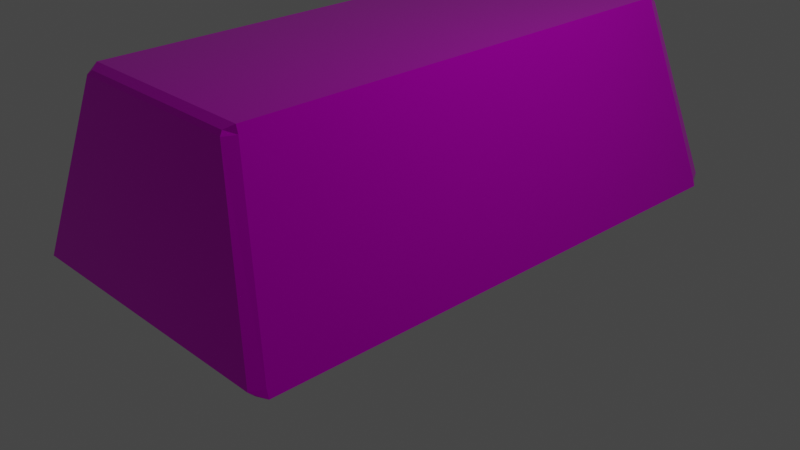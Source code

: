 # Source: GoldBar1.blend  (saved by Blender 3.6.11; exported with 4.5.12 LTS)
import bpy
from mathutils import Matrix  # noqa: F401  (used for matrix-valued properties, if any)

bpy.ops.wm.read_factory_settings(use_empty=True)
scene = bpy.context.scene
scene.name = 'Scene'

# ---- collections
col_collection = bpy.data.collections.new('Collection'); scene.collection.children.link(col_collection)

# ---- images (referenced by path relative to the original .blend; pixels are not part of the script)
import os
ASSET_DIR = os.environ.get("B2B_ASSET_DIR", "")  # directory of the original .blend (textures are referenced by path, not embedded)
HERE = os.path.dirname(os.path.abspath(__file__))  # packed textures are extracted next to this script under _unpacked/

def load_image(name, relpath, width, height, colorspace="sRGB"):
    """Load a texture the original file referenced (path relative to the .blend, or extracted next to this script)."""
    p = next((c for c in (os.path.join(HERE, relpath), os.path.join(ASSET_DIR, relpath)) if relpath and os.path.exists(c)), "")
    if p:
        img = bpy.data.images.load(p, check_existing=True)
        img.name = name
    else:  # same state as the original file: an image datablock whose file is absent (Cycles renders it pink)
        img = bpy.data.images.new(name, width, height)
        img.source = "FILE"
        img.filepath = "//" + (relpath or name)
    img.colorspace_settings.name = colorspace
    return img
img_gold_texture_background_lf49m5gkv71gep3j_jpg = load_image('gold-texture-background-lf49m5gkv71gep3j.jpg', 'gold-texture-background-lf49m5gkv71gep3j.jpg', 1024, 1024, 'sRGB')

# ---- materials (node trees are filled in below, after node groups)
mat_material = bpy.data.materials.new('Material')
mat_material.alpha_threshold = 0.0
mat_material.use_transparent_shadow = False
mat_material.roughness = 0.5
mat_material.line_color = (0.0, 0.0, 0.0, 1.0)

# ---- material node trees
mat_material.use_nodes = True; mat_material.node_tree.nodes.clear()
_N = mat_material.node_tree.nodes; _L = mat_material.node_tree.links
n0 = _N.new('ShaderNodeOutputMaterial'); n0.name = 'Material Output'; n0.location = (300, 300)
n1 = _N.new('ShaderNodeBsdfPrincipled'); n1.name = 'Principled BSDF'; n1.location = (10, 300)
n1.distribution = 'GGX'
n1.subsurface_method = 'RANDOM_WALK_SKIN'
n1.inputs[1].default_value = 0.8116
n1.inputs[2].default_value = 0.1336
n1.inputs[3].default_value = 1.45
n1.inputs[27].default_value = (0.0, 0.0, 0.0, 1.0)
n1.inputs[28].default_value = 1.0
n2 = _N.new('ShaderNodeTexImage'); n2.name = 'Image Texture'; n2.location = (-280, 271)
n2.image = img_gold_texture_background_lf49m5gkv71gep3j_jpg
_L.new(n1.outputs[0], n0.inputs[0])
_L.new(n2.outputs[0], n1.inputs[0])
n0.is_active_output = True

# ---- world
world_world = bpy.data.worlds.new('World'); scene.world = world_world
world_world.use_nodes = True; world_world.node_tree.nodes.clear()
_N = world_world.node_tree.nodes; _L = world_world.node_tree.links
n0 = _N.new('ShaderNodeOutputWorld'); n0.name = 'World Output'; n0.location = (300, 300)
n1 = _N.new('ShaderNodeBackground'); n1.name = 'Background'; n1.location = (10, 300)
n1.inputs[0].default_value = (0.05088, 0.05088, 0.05088, 1.0)
_L.new(n1.outputs[0], n0.inputs[0])
n0.is_active_output = True
world_world.color = (0.05088, 0.05088, 0.05088)
world_world.use_sun_shadow = False
world_world.sun_shadow_jitter_overblur = 0.0

# ---- cameras
cam_camera = bpy.data.cameras.new('Camera')
cam_camera.clip_end = 100.0
cam_camera.ortho_scale = 7.314

# ---- lights
light_light = bpy.data.lights.new('Light', 'POINT')
light_light.transmission_factor = 0.0
light_light.energy = 1000.0
light_light.shadow_soft_size = 0.1
light_light.shadow_maximum_resolution = 0.006
light_light.use_absolute_resolution = True

# ---- meshes
me_cube = bpy.data.meshes.new('Cube')
me_cube.from_pydata([(0.941, 2.674, 0.9764), (1.541, 2.941, -0.9724), (0.941, -2.668, 0.9575), (1.541, -2.946, -0.9606), (-0.941, 2.674, 0.9764), (-1.541, 2.941, -0.9724), (-0.941, -2.668, 0.9575), (-1.541, -2.946, -0.9606), (1.515, 3.0, -0.913), (-1.515, -3.0, -0.913), (1.515, -3.0, -0.913), (-1.515, 3.0, -0.913), (-0.965, -2.705, 0.9198), (0.965, 2.706, 0.9198), (0.965, -2.705, 0.9198), (-0.965, 2.706, 0.9198), (-1.6, -2.865, -1.0), (1.0, -2.583, 1.0), (-1.0, -2.583, 1.0), (1.6, -2.865, -1.0), (1.574, -2.865, -0.913), (-1.574, -2.865, -0.913), (1.024, -2.583, 0.9198), (-1.024, -2.583, 0.9198), (-1.0, 2.578, 1.0), (1.6, 2.859, -1.0), (-1.574, 2.859, -0.913), (-1.024, 2.578, 0.9198), (-1.6, 2.859, -1.0), (1.0, 2.578, 1.0), (1.574, 2.859, -0.913), (1.024, 2.578, 0.9198), (0.0, 2.941, -0.9724), (0.0, -2.668, 0.9575), (0.0, -2.946, -0.9606), (0.0, 2.674, 0.9764), (0.0, 3.0, -0.913), (0.0, -3.0, -0.913), (0.0, 2.706, 0.9198), (0.0, -2.705, 0.9198), (0.0, -2.865, -1.0), (0.0, -2.583, 1.0), (0.0, 2.578, 1.0), (0.0, 2.859, -1.0), (-1.428, 2.941, -0.9724), (-0.8923, -2.668, 0.9575), (-1.404, -3.0, -0.913), (-0.9138, -2.705, 0.9198), (-1.428, -2.865, -1.0), (-1.428, 2.859, -1.0), (-1.428, -2.946, -0.9606), (-0.8923, 2.674, 0.9764), (-1.404, 3.0, -0.913), (-0.9138, 2.706, 0.9198), (-0.8923, -2.583, 1.0), (-0.8923, 2.578, 1.0), (1.428, -2.946, -0.9606), (0.8923, 2.674, 0.9764), (1.404, 3.0, -0.913), (0.9138, 2.706, 0.9198), (0.8923, -2.583, 1.0), (0.8923, 2.578, 1.0), (1.428, 2.941, -0.9724), (0.8923, -2.668, 0.9575), (1.404, -3.0, -0.913), (0.9138, -2.705, 0.9198), (1.428, -2.865, -1.0), (1.428, 2.859, -1.0)], [], [(54, 18, 6, 45), (47, 45, 6, 12), (27, 24, 4, 15), (66, 19, 3, 56), (22, 17, 2, 14), (59, 57, 0, 13), (62, 58, 8, 1), (19, 20, 10, 3), (28, 26, 11, 5), (50, 46, 9, 7), (58, 59, 13, 8), (20, 22, 14, 10), (26, 27, 15, 11), (46, 47, 12, 9), (9, 12, 23, 21), (30, 31, 22, 20), (7, 9, 21, 16), (25, 30, 20, 19), (31, 29, 17, 22), (67, 25, 19, 66), (12, 6, 18, 23), (55, 24, 18, 54), (51, 4, 24, 55), (62, 1, 25, 67), (13, 0, 29, 31), (1, 8, 30, 25), (8, 13, 31, 30), (21, 23, 27, 26), (16, 21, 26, 28), (23, 18, 24, 27), (44, 32, 43, 49), (57, 35, 42, 61), (61, 42, 41, 60), (49, 43, 40, 48), (64, 65, 39, 37), (52, 53, 38, 36), (56, 64, 37, 34), (44, 52, 36, 32), (53, 51, 35, 38), (48, 40, 34, 50), (65, 63, 33, 39), (60, 41, 33, 63), (16, 48, 50, 7), (15, 4, 51, 53), (5, 11, 52, 44), (11, 15, 53, 52), (28, 49, 48, 16), (5, 44, 49, 28), (35, 51, 55, 42), (42, 55, 54, 41), (37, 39, 47, 46), (34, 37, 46, 50), (39, 33, 45, 47), (41, 54, 45, 33), (17, 60, 63, 2), (14, 2, 63, 65), (3, 10, 64, 56), (10, 14, 65, 64), (29, 61, 60, 17), (0, 57, 61, 29), (32, 62, 67, 43), (43, 67, 66, 40), (36, 38, 59, 58), (32, 36, 58, 62), (38, 35, 57, 59), (40, 66, 56, 34)])
_uv = me_cube.uv_layers.new(name='UVMap')
_uv.uv.foreach_set('vector', [0.8615, 0.7444, 0.875, 0.7444, 0.875, 0.75, 0.8615, 0.75, 0.615, 0.9865, 0.625, 0.9865, 0.625, 1.0, 0.615, 1.0, 0.615, 0.2441, 0.625, 0.2441, 0.625, 0.25, 0.615, 0.25, 0.3615, 0.7444, 0.375, 0.7444, 0.375, 0.75, 0.3615, 0.75, 0.615, 0.7444, 0.625, 0.7444, 0.625, 0.75, 0.615, 0.75, 0.615, 0.4865, 0.625, 0.4865, 0.625, 0.5, 0.615, 0.5, 0.375, 0.4865, 0.3859, 0.4865, 0.3859, 0.5, 0.375, 0.5, 0.375, 0.7444, 0.3859, 0.7444, 0.3859, 0.75, 0.375, 0.75, 0.375, 0.2441, 0.3859, 0.2441, 0.3859, 0.25, 0.375, 0.25, 0.375, 0.9865, 0.3859, 0.9865, 0.3859, 1.0, 0.375, 1.0, 0.3859, 0.4865, 0.615, 0.4865, 0.615, 0.5, 0.3859, 0.5, 0.3859, 0.7444, 0.615, 0.7444, 0.615, 0.75, 0.3859, 0.75, 0.3859, 0.2441, 0.615, 0.2441, 0.615, 0.25, 0.3859, 0.25, 0.3859, 0.9865, 0.615, 0.9865, 0.615, 1.0, 0.3859, 1.0, 0.3859, 0.0, 0.615, 0.0, 0.615, 0.005615, 0.3859, 0.005615, 0.3859, 0.5059, 0.615, 0.5059, 0.615, 0.7444, 0.3859, 0.7444, 0.375, 0.0, 0.3859, 0.0, 0.3859, 0.005615, 0.375, 0.005615, 0.375, 0.5059, 0.3859, 0.5059, 0.3859, 0.7444, 0.375, 0.7444, 0.615, 0.5059, 0.625, 0.5059, 0.625, 0.7444, 0.615, 0.7444, 0.3615, 0.5059, 0.375, 0.5059, 0.375, 0.7444, 0.3615, 0.7444, 0.615, 0.0, 0.625, 0.0, 0.625, 0.005615, 0.615, 0.005615, 0.8615, 0.5059, 0.875, 0.5059, 0.875, 0.7444, 0.8615, 0.7444, 0.8615, 0.5, 0.875, 0.5, 0.875, 0.5059, 0.8615, 0.5059, 0.3615, 0.5, 0.375, 0.5, 0.375, 0.5059, 0.3615, 0.5059, 0.615, 0.5, 0.625, 0.5, 0.625, 0.5059, 0.615, 0.5059, 0.375, 0.5, 0.3859, 0.5, 0.3859, 0.5059, 0.375, 0.5059, 0.3859, 0.5, 0.615, 0.5, 0.615, 0.5059, 0.3859, 0.5059, 0.3859, 0.005615, 0.615, 0.005615, 0.615, 0.2441, 0.3859, 0.2441, 0.375, 0.005615, 0.3859, 0.005615, 0.3859, 0.2441, 0.375, 0.2441, 0.615, 0.005615, 0.625, 0.005615, 0.625, 0.2441, 0.615, 0.2441, 0.1385, 0.5, 0.25, 0.5, 0.25, 0.5059, 0.1385, 0.5059, 0.6385, 0.5, 0.75, 0.5, 0.75, 0.5059, 0.6385, 0.5059, 0.6385, 0.5059, 0.75, 0.5059, 0.75, 0.7444, 0.6385, 0.7444, 0.1385, 0.5059, 0.25, 0.5059, 0.25, 0.7444, 0.1385, 0.7444, 0.3859, 0.7635, 0.615, 0.7635, 0.615, 0.875, 0.3859, 0.875, 0.3859, 0.2635, 0.615, 0.2635, 0.615, 0.375, 0.3859, 0.375, 0.375, 0.7635, 0.3859, 0.7635, 0.3859, 0.875, 0.375, 0.875, 0.375, 0.2635, 0.3859, 0.2635, 0.3859, 0.375, 0.375, 0.375, 0.615, 0.2635, 0.625, 0.2635, 0.625, 0.375, 0.615, 0.375, 0.1385, 0.7444, 0.25, 0.7444, 0.25, 0.75, 0.1385, 0.75, 0.615, 0.7635, 0.625, 0.7635, 0.625, 0.875, 0.615, 0.875, 0.6385, 0.7444, 0.75, 0.7444, 0.75, 0.75, 0.6385, 0.75, 0.125, 0.7444, 0.1385, 0.7444, 0.1385, 0.75, 0.125, 0.75, 0.615, 0.25, 0.625, 0.25, 0.625, 0.2635, 0.615, 0.2635, 0.375, 0.25, 0.3859, 0.25, 0.3859, 0.2635, 0.375, 0.2635, 0.3859, 0.25, 0.615, 0.25, 0.615, 0.2635, 0.3859, 0.2635, 0.125, 0.5059, 0.1385, 0.5059, 0.1385, 0.7444, 0.125, 0.7444, 0.125, 0.5, 0.1385, 0.5, 0.1385, 0.5059, 0.125, 0.5059, 0.75, 0.5, 0.8615, 0.5, 0.8615, 0.5059, 0.75, 0.5059, 0.75, 0.5059, 0.8615, 0.5059, 0.8615, 0.7444, 0.75, 0.7444, 0.3859, 0.875, 0.615, 0.875, 0.615, 0.9865, 0.3859, 0.9865, 0.375, 0.875, 0.3859, 0.875, 0.3859, 0.9865, 0.375, 0.9865, 0.615, 0.875, 0.625, 0.875, 0.625, 0.9865, 0.615, 0.9865, 0.75, 0.7444, 0.8615, 0.7444, 0.8615, 0.75, 0.75, 0.75, 0.625, 0.7444, 0.6385, 0.7444, 0.6385, 0.75, 0.625, 0.75, 0.615, 0.75, 0.625, 0.75, 0.625, 0.7635, 0.615, 0.7635, 0.375, 0.75, 0.3859, 0.75, 0.3859, 0.7635, 0.375, 0.7635, 0.3859, 0.75, 0.615, 0.75, 0.615, 0.7635, 0.3859, 0.7635, 0.625, 0.5059, 0.6385, 0.5059, 0.6385, 0.7444, 0.625, 0.7444, 0.625, 0.5, 0.6385, 0.5, 0.6385, 0.5059, 0.625, 0.5059, 0.25, 0.5, 0.3615, 0.5, 0.3615, 0.5059, 0.25, 0.5059, 0.25, 0.5059, 0.3615, 0.5059, 0.3615, 0.7444, 0.25, 0.7444, 0.3859, 0.375, 0.615, 0.375, 0.615, 0.4865, 0.3859, 0.4865, 0.375, 0.375, 0.3859, 0.375, 0.3859, 0.4865, 0.375, 0.4865, 0.615, 0.375, 0.625, 0.375, 0.625, 0.4865, 0.615, 0.4865, 0.25, 0.7444, 0.3615, 0.7444, 0.3615, 0.75, 0.25, 0.75])
me_cube.materials.append(mat_material)
me_cube.use_mirror_x = True
me_cube.use_mirror_vertex_groups = False
me_cube.update()

# ---- objects
ob_cube = bpy.data.objects.new('Cube', me_cube)
ob_light = bpy.data.objects.new('Light', light_light)
ob_camera = bpy.data.objects.new('Camera', cam_camera)

# ---- transforms, parenting, visibility, modifiers, constraints
ob_cube.location = (0.0, 0.0, 1.0)
ob_cube.lock_rotations_4d = False
ob_cube.empty_display_type = 'ARROWS'
ob_cube.lineart.crease_threshold = 0.0
ob_cube.use_mesh_mirror_x = True
ob_light.location = (4.076, 1.005, 5.904)
ob_light.rotation_euler = (0.6503, 0.05522, 1.866)
ob_light.lock_rotations_4d = False
ob_light.empty_display_type = 'ARROWS'
ob_light.color = (0.0, 0.0, 0.0, 0.0)
ob_light.lineart.crease_threshold = 0.0
ob_camera.location = (7.359, -6.926, 4.958)
ob_camera.rotation_euler = (1.109, 0.0, 0.8149)
ob_camera.lock_rotations_4d = False
ob_camera.empty_display_type = 'ARROWS'
ob_camera.color = (0.0, 0.0, 0.0, 0.0)
ob_camera.display_type = 'WIRE'
ob_camera.lineart.crease_threshold = 0.0

# ---- collection membership
col_collection.objects.link(ob_cube)
col_collection.objects.link(ob_light)
col_collection.objects.link(ob_camera)

# ---- scene / render settings (as saved in the file)
scene.camera = ob_camera
scene.frame_start = 1; scene.frame_end = 250; scene.frame_set(1)
scene.render.engine = 'BLENDER_EEVEE_NEXT'
scene.cycles.sampling_pattern = 'TABULATED_SOBOL'
scene.view_settings.view_transform = 'Filmic'
bpy.context.view_layer.update()
